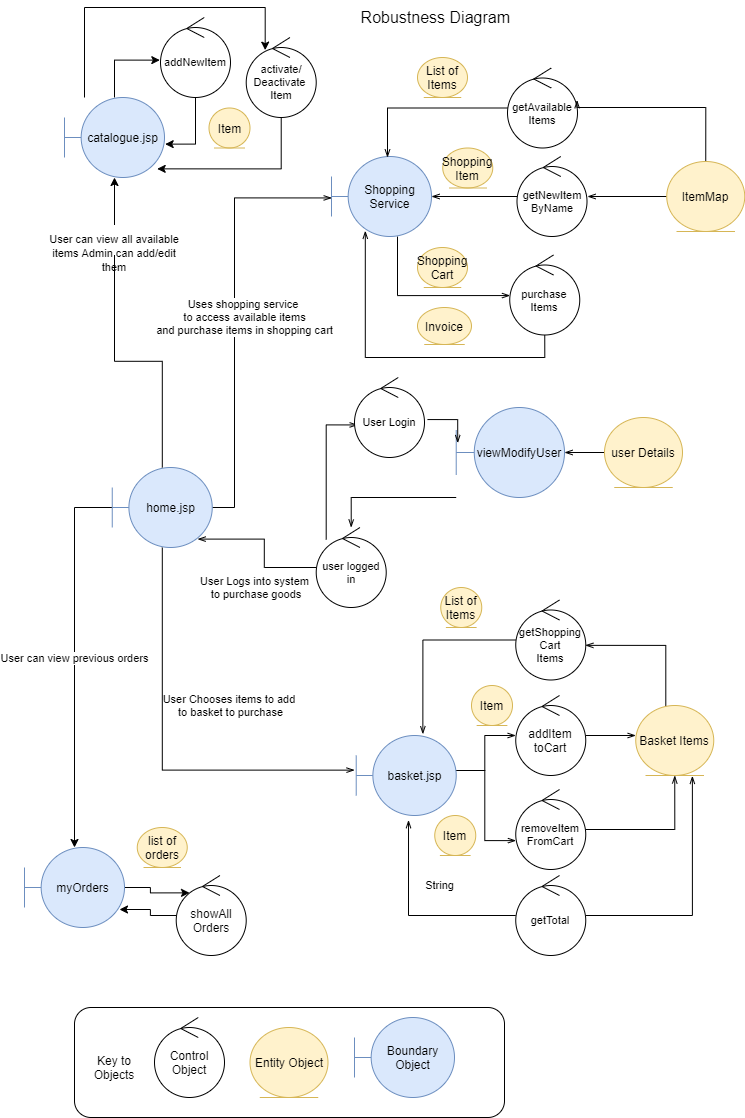

The diagram above was exported from draw.io. Its source (the exported page's mxGraphModel, read from the mxfile embedded in the PNG):
<mxGraphModel dx="1609" dy="539" grid="1" gridSize="10" guides="1" tooltips="1" connect="0" arrows="1" fold="1" page="1" pageScale="1" pageWidth="827" pageHeight="1169" background="#ffffff" math="0" shadow="0">
  <root>
    <mxCell id="0" />
    <mxCell id="1" parent="0" />
    <mxCell id="65" value="" style="rounded=1;whiteSpace=wrap;html=1;" parent="1" vertex="1">
      <mxGeometry x="50" y="1010" width="430" height="110" as="geometry" />
    </mxCell>
    <mxCell id="59" value="Control Object" style="ellipse;shape=umlControl;whiteSpace=wrap;html=1;" parent="1" vertex="1">
      <mxGeometry x="130" y="1020" width="70" height="80" as="geometry" />
    </mxCell>
    <mxCell id="60" value="Entity Object" style="ellipse;shape=umlEntity;whiteSpace=wrap;html=1;fillColor=#fff2cc;strokeColor=#d6b656;" parent="1" vertex="1">
      <mxGeometry x="225.5" y="1030" width="78" height="70" as="geometry" />
    </mxCell>
    <mxCell id="61" value="Boundary Object" style="shape=umlBoundary;whiteSpace=wrap;html=1;fillColor=#dae8fc;strokeColor=#6c8ebf;" parent="1" vertex="1">
      <mxGeometry x="330" y="1020" width="100" height="80" as="geometry" />
    </mxCell>
    <mxCell id="62" value="Key to Objects" style="text;html=1;strokeColor=none;fillColor=none;align=center;verticalAlign=middle;whiteSpace=wrap;rounded=0;" parent="1" vertex="1">
      <mxGeometry x="70" y="1060" width="40" height="20" as="geometry" />
    </mxCell>
    <mxCell id="66" value="Robustness Diagram&amp;nbsp;&lt;br&gt;" style="text;html=1;strokeColor=none;fillColor=none;align=center;verticalAlign=middle;whiteSpace=wrap;rounded=0;fontSize=16;" parent="1" vertex="1">
      <mxGeometry x="206" y="10" width="415" height="20" as="geometry" />
    </mxCell>
    <mxCell id="hsn06Shv7mrSaAfWIybt-96" style="edgeStyle=orthogonalEdgeStyle;rounded=0;orthogonalLoop=1;jettySize=auto;html=1;entryX=0.004;entryY=0.507;entryDx=0;entryDy=0;entryPerimeter=0;endArrow=openThin;endFill=0;fontSize=11;" parent="1" source="hsn06Shv7mrSaAfWIybt-66" target="hsn06Shv7mrSaAfWIybt-86" edge="1">
      <mxGeometry relative="1" as="geometry">
        <Array as="points">
          <mxPoint x="373" y="298" />
        </Array>
      </mxGeometry>
    </mxCell>
    <mxCell id="hsn06Shv7mrSaAfWIybt-66" value="Shopping&lt;br&gt;Service" style="shape=umlBoundary;whiteSpace=wrap;html=1;fillColor=#dae8fc;strokeColor=#6c8ebf;" parent="1" vertex="1">
      <mxGeometry x="307" y="159" width="100" height="80" as="geometry" />
    </mxCell>
    <mxCell id="hsn06Shv7mrSaAfWIybt-128" style="edgeStyle=orthogonalEdgeStyle;rounded=0;orthogonalLoop=1;jettySize=auto;html=1;endArrow=openThin;endFill=0;fontSize=11;" parent="1" source="hsn06Shv7mrSaAfWIybt-67" target="hsn06Shv7mrSaAfWIybt-79" edge="1">
      <mxGeometry relative="1" as="geometry">
        <Array as="points">
          <mxPoint x="481.72" y="500" />
          <mxPoint x="326.72" y="500" />
        </Array>
      </mxGeometry>
    </mxCell>
    <mxCell id="hsn06Shv7mrSaAfWIybt-67" value="viewModifyUser" style="shape=umlBoundary;whiteSpace=wrap;html=1;fillColor=#dae8fc;strokeColor=#6c8ebf;" parent="1" vertex="1">
      <mxGeometry x="431.72" y="410" width="108.28" height="90" as="geometry" />
    </mxCell>
    <mxCell id="hsn06Shv7mrSaAfWIybt-70" value="Invoice" style="ellipse;shape=umlEntity;whiteSpace=wrap;html=1;fillColor=#fff2cc;strokeColor=#d6b656;" parent="1" vertex="1">
      <mxGeometry x="393" y="310" width="54" height="37" as="geometry" />
    </mxCell>
    <mxCell id="hsn06Shv7mrSaAfWIybt-132" value="User Chooses items to add &lt;br&gt;to basket to purchase" style="edgeStyle=orthogonalEdgeStyle;rounded=0;orthogonalLoop=1;jettySize=auto;html=1;entryX=-0.017;entryY=0.433;entryDx=0;entryDy=0;entryPerimeter=0;endArrow=openThin;endFill=0;fontSize=11;" parent="1" source="hsn06Shv7mrSaAfWIybt-72" target="2GbMx1i868A1Ox4jXZHJ-66" edge="1">
      <mxGeometry x="0.4021" y="65" relative="1" as="geometry">
        <Array as="points">
          <mxPoint x="138" y="773" />
        </Array>
        <mxPoint as="offset" />
        <mxPoint x="350.7819999999999" y="774.54" as="targetPoint" />
      </mxGeometry>
    </mxCell>
    <mxCell id="hsn06Shv7mrSaAfWIybt-134" value="Uses shopping service&amp;nbsp;&lt;br&gt;to access available items&lt;br&gt;and purchase items in shopping cart" style="edgeStyle=orthogonalEdgeStyle;rounded=0;orthogonalLoop=1;jettySize=auto;html=1;entryX=0.002;entryY=0.518;entryDx=0;entryDy=0;entryPerimeter=0;endArrow=openThin;endFill=0;fontSize=11;" parent="1" source="hsn06Shv7mrSaAfWIybt-72" target="hsn06Shv7mrSaAfWIybt-66" edge="1">
      <mxGeometry x="-0.0106" y="-10" relative="1" as="geometry">
        <Array as="points">
          <mxPoint x="210" y="510" />
          <mxPoint x="210" y="200" />
        </Array>
        <mxPoint as="offset" />
      </mxGeometry>
    </mxCell>
    <mxCell id="2GbMx1i868A1Ox4jXZHJ-67" style="edgeStyle=orthogonalEdgeStyle;rounded=0;orthogonalLoop=1;jettySize=auto;html=1;startArrow=none;" edge="1" parent="1" source="2GbMx1i868A1Ox4jXZHJ-69">
      <mxGeometry relative="1" as="geometry">
        <mxPoint x="90" y="180" as="targetPoint" />
      </mxGeometry>
    </mxCell>
    <mxCell id="2GbMx1i868A1Ox4jXZHJ-77" value="User can view previous orders" style="edgeStyle=orthogonalEdgeStyle;rounded=0;orthogonalLoop=1;jettySize=auto;html=1;" edge="1" parent="1" source="hsn06Shv7mrSaAfWIybt-72">
      <mxGeometry relative="1" as="geometry">
        <mxPoint x="50" y="850" as="targetPoint" />
      </mxGeometry>
    </mxCell>
    <mxCell id="hsn06Shv7mrSaAfWIybt-72" value="home.jsp" style="shape=umlBoundary;whiteSpace=wrap;html=1;fillColor=#dae8fc;strokeColor=#6c8ebf;" parent="1" vertex="1">
      <mxGeometry x="87.75" y="470" width="100" height="80" as="geometry" />
    </mxCell>
    <mxCell id="hsn06Shv7mrSaAfWIybt-117" style="edgeStyle=orthogonalEdgeStyle;rounded=0;orthogonalLoop=1;jettySize=auto;html=1;endArrow=openThin;endFill=0;fontSize=11;" parent="1" source="hsn06Shv7mrSaAfWIybt-73" edge="1">
      <mxGeometry relative="1" as="geometry">
        <mxPoint x="611.25" y="737.9999999999998" as="targetPoint" />
      </mxGeometry>
    </mxCell>
    <mxCell id="hsn06Shv7mrSaAfWIybt-73" value="addItem&lt;br&gt;toCart" style="ellipse;shape=umlControl;whiteSpace=wrap;html=1;fontSize=12;" parent="1" vertex="1">
      <mxGeometry x="491.25" y="698" width="70" height="80" as="geometry" />
    </mxCell>
    <mxCell id="hsn06Shv7mrSaAfWIybt-118" style="edgeStyle=orthogonalEdgeStyle;rounded=0;orthogonalLoop=1;jettySize=auto;html=1;endArrow=openThin;endFill=0;fontSize=11;" parent="1" source="hsn06Shv7mrSaAfWIybt-74" target="hsn06Shv7mrSaAfWIybt-102" edge="1">
      <mxGeometry relative="1" as="geometry" />
    </mxCell>
    <mxCell id="hsn06Shv7mrSaAfWIybt-74" value="removeItem&lt;br style=&quot;font-size: 11px;&quot;&gt;FromCart" style="ellipse;shape=umlControl;whiteSpace=wrap;html=1;fontSize=11;" parent="1" vertex="1">
      <mxGeometry x="491.25" y="792" width="70" height="80" as="geometry" />
    </mxCell>
    <mxCell id="hsn06Shv7mrSaAfWIybt-93" style="edgeStyle=orthogonalEdgeStyle;rounded=0;orthogonalLoop=1;jettySize=auto;html=1;entryX=0.56;entryY=0.013;entryDx=0;entryDy=0;entryPerimeter=0;endArrow=openThin;endFill=0;fontSize=11;" parent="1" source="hsn06Shv7mrSaAfWIybt-76" target="hsn06Shv7mrSaAfWIybt-66" edge="1">
      <mxGeometry relative="1" as="geometry" />
    </mxCell>
    <mxCell id="hsn06Shv7mrSaAfWIybt-76" value="getAvailable&lt;br style=&quot;font-size: 11px;&quot;&gt;Items" style="ellipse;shape=umlControl;whiteSpace=wrap;html=1;fontSize=11;" parent="1" vertex="1">
      <mxGeometry x="483" y="70.5" width="70" height="80" as="geometry" />
    </mxCell>
    <mxCell id="hsn06Shv7mrSaAfWIybt-120" style="edgeStyle=orthogonalEdgeStyle;rounded=0;orthogonalLoop=1;jettySize=auto;html=1;entryX=0.604;entryY=-0.019;entryDx=0;entryDy=0;entryPerimeter=0;endArrow=openThin;endFill=0;fontSize=11;" parent="1" source="hsn06Shv7mrSaAfWIybt-77" edge="1">
      <mxGeometry relative="1" as="geometry">
        <mxPoint x="398.3620000000001" y="736.6700000000001" as="targetPoint" />
      </mxGeometry>
    </mxCell>
    <mxCell id="hsn06Shv7mrSaAfWIybt-77" value="getShopping&lt;br&gt;Cart&lt;br&gt;Items" style="ellipse;shape=umlControl;whiteSpace=wrap;html=1;fontSize=11;" parent="1" vertex="1">
      <mxGeometry x="491.25" y="602.5" width="70" height="80" as="geometry" />
    </mxCell>
    <mxCell id="hsn06Shv7mrSaAfWIybt-119" style="edgeStyle=orthogonalEdgeStyle;rounded=0;orthogonalLoop=1;jettySize=auto;html=1;entryX=0.726;entryY=1.006;entryDx=0;entryDy=0;entryPerimeter=0;endArrow=openThin;endFill=0;fontSize=11;" parent="1" source="hsn06Shv7mrSaAfWIybt-78" target="hsn06Shv7mrSaAfWIybt-102" edge="1">
      <mxGeometry relative="1" as="geometry" />
    </mxCell>
    <mxCell id="hsn06Shv7mrSaAfWIybt-124" value="String" style="edgeStyle=orthogonalEdgeStyle;rounded=0;orthogonalLoop=1;jettySize=auto;html=1;entryX=0.523;entryY=1.058;entryDx=0;entryDy=0;entryPerimeter=0;endArrow=openThin;endFill=0;fontSize=11;" parent="1" source="hsn06Shv7mrSaAfWIybt-78" target="2GbMx1i868A1Ox4jXZHJ-66" edge="1">
      <mxGeometry x="-0.2535" y="-30" relative="1" as="geometry">
        <mxPoint as="offset" />
        <mxPoint x="384.16599999999994" y="810.73" as="targetPoint" />
      </mxGeometry>
    </mxCell>
    <mxCell id="hsn06Shv7mrSaAfWIybt-78" value="getTotal" style="ellipse;shape=umlControl;whiteSpace=wrap;html=1;fontSize=11;" parent="1" vertex="1">
      <mxGeometry x="491.25" y="878" width="70" height="80" as="geometry" />
    </mxCell>
    <mxCell id="hsn06Shv7mrSaAfWIybt-115" value="User Logs into system&lt;br&gt;&amp;nbsp;to purchase goods" style="edgeStyle=orthogonalEdgeStyle;rounded=0;orthogonalLoop=1;jettySize=auto;html=1;entryX=0.854;entryY=0.895;entryDx=0;entryDy=0;entryPerimeter=0;endArrow=openThin;endFill=0;fontSize=11;" parent="1" source="hsn06Shv7mrSaAfWIybt-79" target="hsn06Shv7mrSaAfWIybt-72" edge="1">
      <mxGeometry x="-0.2935" y="22" relative="1" as="geometry">
        <mxPoint x="221.77000000000018" y="520" as="targetPoint" />
        <mxPoint x="12" y="20" as="offset" />
      </mxGeometry>
    </mxCell>
    <mxCell id="hsn06Shv7mrSaAfWIybt-131" style="edgeStyle=orthogonalEdgeStyle;rounded=0;orthogonalLoop=1;jettySize=auto;html=1;entryX=0.003;entryY=0.568;entryDx=0;entryDy=0;entryPerimeter=0;endArrow=openThin;endFill=0;fontSize=11;" parent="1" source="hsn06Shv7mrSaAfWIybt-79" edge="1">
      <mxGeometry relative="1" as="geometry">
        <mxPoint x="333.17999999999984" y="427.44000000000005" as="targetPoint" />
        <Array as="points">
          <mxPoint x="301.72" y="427" />
        </Array>
      </mxGeometry>
    </mxCell>
    <mxCell id="hsn06Shv7mrSaAfWIybt-79" value="user logged in" style="ellipse;shape=umlControl;whiteSpace=wrap;html=1;fontSize=11;" parent="1" vertex="1">
      <mxGeometry x="291.72" y="530" width="70" height="80" as="geometry" />
    </mxCell>
    <mxCell id="hsn06Shv7mrSaAfWIybt-112" style="edgeStyle=orthogonalEdgeStyle;rounded=0;orthogonalLoop=1;jettySize=auto;html=1;entryX=0.014;entryY=0.395;entryDx=0;entryDy=0;entryPerimeter=0;endArrow=openThin;endFill=0;fontSize=11;" parent="1" target="hsn06Shv7mrSaAfWIybt-67" edge="1">
      <mxGeometry relative="1" as="geometry">
        <mxPoint x="402.9699621539587" y="422.0588235294117" as="sourcePoint" />
      </mxGeometry>
    </mxCell>
    <mxCell id="hsn06Shv7mrSaAfWIybt-80" value="User Login" style="ellipse;shape=umlControl;whiteSpace=wrap;html=1;fontSize=11;" parent="1" vertex="1">
      <mxGeometry x="330" y="380" width="70" height="80" as="geometry" />
    </mxCell>
    <mxCell id="hsn06Shv7mrSaAfWIybt-94" style="edgeStyle=orthogonalEdgeStyle;rounded=0;orthogonalLoop=1;jettySize=auto;html=1;endArrow=openThin;endFill=0;fontSize=11;" parent="1" source="hsn06Shv7mrSaAfWIybt-83" target="hsn06Shv7mrSaAfWIybt-66" edge="1">
      <mxGeometry relative="1" as="geometry" />
    </mxCell>
    <mxCell id="hsn06Shv7mrSaAfWIybt-83" value="getNewItem&lt;br&gt;ByName" style="ellipse;shape=umlControl;whiteSpace=wrap;html=1;fontSize=11;" parent="1" vertex="1">
      <mxGeometry x="492.5" y="159" width="70" height="80" as="geometry" />
    </mxCell>
    <mxCell id="hsn06Shv7mrSaAfWIybt-97" style="edgeStyle=orthogonalEdgeStyle;rounded=0;orthogonalLoop=1;jettySize=auto;html=1;entryX=0.338;entryY=0.929;entryDx=0;entryDy=0;entryPerimeter=0;endArrow=openThin;endFill=0;fontSize=11;" parent="1" source="hsn06Shv7mrSaAfWIybt-86" target="hsn06Shv7mrSaAfWIybt-66" edge="1">
      <mxGeometry relative="1" as="geometry">
        <Array as="points">
          <mxPoint x="520" y="360" />
          <mxPoint x="341" y="360" />
        </Array>
      </mxGeometry>
    </mxCell>
    <mxCell id="hsn06Shv7mrSaAfWIybt-86" value="purchase&lt;br&gt;Items" style="ellipse;shape=umlControl;whiteSpace=wrap;html=1;fontSize=11;" parent="1" vertex="1">
      <mxGeometry x="485.25" y="257.5" width="70" height="80" as="geometry" />
    </mxCell>
    <mxCell id="hsn06Shv7mrSaAfWIybt-87" value="Shopping Cart" style="ellipse;shape=umlEntity;whiteSpace=wrap;html=1;fillColor=#fff2cc;strokeColor=#d6b656;" parent="1" vertex="1">
      <mxGeometry x="393" y="250" width="50" height="40" as="geometry" />
    </mxCell>
    <mxCell id="hsn06Shv7mrSaAfWIybt-95" style="edgeStyle=orthogonalEdgeStyle;rounded=0;orthogonalLoop=1;jettySize=auto;html=1;endArrow=openThin;endFill=0;fontSize=11;" parent="1" source="hsn06Shv7mrSaAfWIybt-88" edge="1">
      <mxGeometry relative="1" as="geometry">
        <mxPoint x="563" y="199" as="targetPoint" />
      </mxGeometry>
    </mxCell>
    <mxCell id="hsn06Shv7mrSaAfWIybt-100" style="edgeStyle=orthogonalEdgeStyle;rounded=0;orthogonalLoop=1;jettySize=auto;html=1;entryX=0.994;entryY=0.403;entryDx=0;entryDy=0;entryPerimeter=0;endArrow=openThin;endFill=0;fontSize=11;" parent="1" source="hsn06Shv7mrSaAfWIybt-88" target="hsn06Shv7mrSaAfWIybt-76" edge="1">
      <mxGeometry relative="1" as="geometry">
        <Array as="points">
          <mxPoint x="681" y="110" />
          <mxPoint x="553" y="110" />
        </Array>
      </mxGeometry>
    </mxCell>
    <mxCell id="hsn06Shv7mrSaAfWIybt-88" value="ItemMap" style="ellipse;shape=umlEntity;whiteSpace=wrap;html=1;fillColor=#fff2cc;strokeColor=#d6b656;" parent="1" vertex="1">
      <mxGeometry x="642.25" y="164" width="78" height="70" as="geometry" />
    </mxCell>
    <mxCell id="hsn06Shv7mrSaAfWIybt-98" value="List of Items" style="ellipse;shape=umlEntity;whiteSpace=wrap;html=1;fillColor=#fff2cc;strokeColor=#d6b656;" parent="1" vertex="1">
      <mxGeometry x="393" y="60" width="50" height="40" as="geometry" />
    </mxCell>
    <mxCell id="hsn06Shv7mrSaAfWIybt-99" value="Shopping&lt;br&gt;Item" style="ellipse;shape=umlEntity;whiteSpace=wrap;html=1;fillColor=#fff2cc;strokeColor=#d6b656;" parent="1" vertex="1">
      <mxGeometry x="418.25" y="150.5" width="50" height="40" as="geometry" />
    </mxCell>
    <mxCell id="hsn06Shv7mrSaAfWIybt-133" style="edgeStyle=orthogonalEdgeStyle;rounded=0;orthogonalLoop=1;jettySize=auto;html=1;endArrow=openThin;endFill=0;fontSize=11;" parent="1" source="hsn06Shv7mrSaAfWIybt-101" target="hsn06Shv7mrSaAfWIybt-67" edge="1">
      <mxGeometry relative="1" as="geometry" />
    </mxCell>
    <mxCell id="hsn06Shv7mrSaAfWIybt-101" value="user Details" style="ellipse;shape=umlEntity;whiteSpace=wrap;html=1;fillColor=#fff2cc;strokeColor=#d6b656;" parent="1" vertex="1">
      <mxGeometry x="580" y="420" width="78" height="70" as="geometry" />
    </mxCell>
    <mxCell id="hsn06Shv7mrSaAfWIybt-116" style="edgeStyle=orthogonalEdgeStyle;rounded=0;orthogonalLoop=1;jettySize=auto;html=1;entryX=0.994;entryY=0.567;entryDx=0;entryDy=0;entryPerimeter=0;endArrow=openThin;endFill=0;fontSize=11;" parent="1" source="hsn06Shv7mrSaAfWIybt-102" target="hsn06Shv7mrSaAfWIybt-77" edge="1">
      <mxGeometry relative="1" as="geometry">
        <Array as="points">
          <mxPoint x="641.25" y="743" />
          <mxPoint x="641.25" y="648" />
        </Array>
      </mxGeometry>
    </mxCell>
    <mxCell id="hsn06Shv7mrSaAfWIybt-102" value="Basket Items" style="ellipse;shape=umlEntity;whiteSpace=wrap;html=1;fillColor=#fff2cc;strokeColor=#d6b656;" parent="1" vertex="1">
      <mxGeometry x="611.25" y="708" width="78" height="70" as="geometry" />
    </mxCell>
    <mxCell id="hsn06Shv7mrSaAfWIybt-121" style="edgeStyle=orthogonalEdgeStyle;rounded=0;orthogonalLoop=1;jettySize=auto;html=1;endArrow=openThin;endFill=0;fontSize=11;" parent="1" target="hsn06Shv7mrSaAfWIybt-73" edge="1">
      <mxGeometry relative="1" as="geometry">
        <mxPoint x="429.25" y="773" as="sourcePoint" />
      </mxGeometry>
    </mxCell>
    <mxCell id="hsn06Shv7mrSaAfWIybt-122" style="edgeStyle=orthogonalEdgeStyle;rounded=0;orthogonalLoop=1;jettySize=auto;html=1;entryX=0.003;entryY=0.639;entryDx=0;entryDy=0;entryPerimeter=0;endArrow=openThin;endFill=0;fontSize=11;" parent="1" target="hsn06Shv7mrSaAfWIybt-74" edge="1">
      <mxGeometry relative="1" as="geometry">
        <mxPoint x="429.25" y="773" as="sourcePoint" />
      </mxGeometry>
    </mxCell>
    <mxCell id="hsn06Shv7mrSaAfWIybt-125" value="Item" style="ellipse;shape=umlEntity;whiteSpace=wrap;html=1;fillColor=#fff2cc;strokeColor=#d6b656;" parent="1" vertex="1">
      <mxGeometry x="447" y="688" width="41" height="40" as="geometry" />
    </mxCell>
    <mxCell id="hsn06Shv7mrSaAfWIybt-126" value="Item" style="ellipse;shape=umlEntity;whiteSpace=wrap;html=1;fillColor=#fff2cc;strokeColor=#d6b656;" parent="1" vertex="1">
      <mxGeometry x="410.25" y="818" width="41" height="40" as="geometry" />
    </mxCell>
    <mxCell id="hsn06Shv7mrSaAfWIybt-127" value="List of Items" style="ellipse;shape=umlEntity;whiteSpace=wrap;html=1;fillColor=#fff2cc;strokeColor=#d6b656;" parent="1" vertex="1">
      <mxGeometry x="416.25" y="590" width="41" height="40" as="geometry" />
    </mxCell>
    <mxCell id="2GbMx1i868A1Ox4jXZHJ-66" value="basket.jsp" style="shape=umlBoundary;whiteSpace=wrap;html=1;fillColor=#dae8fc;strokeColor=#6c8ebf;" vertex="1" parent="1">
      <mxGeometry x="331.72" y="738" width="100" height="80" as="geometry" />
    </mxCell>
    <mxCell id="2GbMx1i868A1Ox4jXZHJ-72" style="edgeStyle=orthogonalEdgeStyle;rounded=0;orthogonalLoop=1;jettySize=auto;html=1;entryX=-0.01;entryY=0.533;entryDx=0;entryDy=0;entryPerimeter=0;" edge="1" parent="1" source="2GbMx1i868A1Ox4jXZHJ-68" target="2GbMx1i868A1Ox4jXZHJ-71">
      <mxGeometry relative="1" as="geometry" />
    </mxCell>
    <mxCell id="2GbMx1i868A1Ox4jXZHJ-75" style="edgeStyle=orthogonalEdgeStyle;rounded=0;orthogonalLoop=1;jettySize=auto;html=1;entryX=0.271;entryY=0.158;entryDx=0;entryDy=0;entryPerimeter=0;" edge="1" parent="1" source="2GbMx1i868A1Ox4jXZHJ-68" target="2GbMx1i868A1Ox4jXZHJ-74">
      <mxGeometry relative="1" as="geometry">
        <Array as="points">
          <mxPoint x="60" y="10" />
          <mxPoint x="241" y="10" />
        </Array>
      </mxGeometry>
    </mxCell>
    <mxCell id="2GbMx1i868A1Ox4jXZHJ-68" value="catalogue.jsp" style="shape=umlBoundary;whiteSpace=wrap;html=1;fillColor=#dae8fc;strokeColor=#6c8ebf;" vertex="1" parent="1">
      <mxGeometry x="40" y="100" width="100" height="80" as="geometry" />
    </mxCell>
    <mxCell id="2GbMx1i868A1Ox4jXZHJ-69" value="&lt;span style=&quot;color: rgb(0, 0, 0); font-family: helvetica; font-size: 11px; font-style: normal; font-weight: 400; letter-spacing: normal; text-indent: 0px; text-transform: none; word-spacing: 0px; background-color: rgb(255, 255, 255); display: inline; float: none;&quot;&gt;User can view all available items Admin can add/edit them&lt;/span&gt;" style="text;whiteSpace=wrap;html=1;align=center;" vertex="1" parent="1">
      <mxGeometry x="20" y="227.5" width="140" height="30" as="geometry" />
    </mxCell>
    <mxCell id="2GbMx1i868A1Ox4jXZHJ-70" value="" style="edgeStyle=orthogonalEdgeStyle;rounded=0;orthogonalLoop=1;jettySize=auto;html=1;endArrow=none;" edge="1" parent="1" source="hsn06Shv7mrSaAfWIybt-72" target="2GbMx1i868A1Ox4jXZHJ-69">
      <mxGeometry relative="1" as="geometry">
        <mxPoint x="90" y="180" as="targetPoint" />
        <mxPoint x="137.79999999999995" y="470" as="sourcePoint" />
      </mxGeometry>
    </mxCell>
    <mxCell id="2GbMx1i868A1Ox4jXZHJ-73" style="edgeStyle=orthogonalEdgeStyle;rounded=0;orthogonalLoop=1;jettySize=auto;html=1;entryX=1.007;entryY=0.583;entryDx=0;entryDy=0;entryPerimeter=0;" edge="1" parent="1" source="2GbMx1i868A1Ox4jXZHJ-71" target="2GbMx1i868A1Ox4jXZHJ-68">
      <mxGeometry relative="1" as="geometry" />
    </mxCell>
    <mxCell id="2GbMx1i868A1Ox4jXZHJ-71" value="addNewItem" style="ellipse;shape=umlControl;whiteSpace=wrap;html=1;fontSize=11;" vertex="1" parent="1">
      <mxGeometry x="136" y="20" width="70" height="80" as="geometry" />
    </mxCell>
    <mxCell id="2GbMx1i868A1Ox4jXZHJ-76" style="edgeStyle=orthogonalEdgeStyle;rounded=0;orthogonalLoop=1;jettySize=auto;html=1;entryX=0.927;entryY=0.892;entryDx=0;entryDy=0;entryPerimeter=0;" edge="1" parent="1" source="2GbMx1i868A1Ox4jXZHJ-74" target="2GbMx1i868A1Ox4jXZHJ-68">
      <mxGeometry relative="1" as="geometry">
        <Array as="points">
          <mxPoint x="257" y="171" />
        </Array>
      </mxGeometry>
    </mxCell>
    <mxCell id="2GbMx1i868A1Ox4jXZHJ-74" value="activate/&lt;br&gt;Deactivate&amp;nbsp;&lt;br&gt;Item" style="ellipse;shape=umlControl;whiteSpace=wrap;html=1;fontSize=11;" vertex="1" parent="1">
      <mxGeometry x="221.72" y="40" width="70" height="80" as="geometry" />
    </mxCell>
    <mxCell id="2GbMx1i868A1Ox4jXZHJ-82" style="edgeStyle=orthogonalEdgeStyle;rounded=0;orthogonalLoop=1;jettySize=auto;html=1;entryX=0.19;entryY=0.217;entryDx=0;entryDy=0;entryPerimeter=0;" edge="1" parent="1" source="2GbMx1i868A1Ox4jXZHJ-78" target="2GbMx1i868A1Ox4jXZHJ-81">
      <mxGeometry relative="1" as="geometry" />
    </mxCell>
    <mxCell id="2GbMx1i868A1Ox4jXZHJ-78" value="myOrders" style="shape=umlBoundary;whiteSpace=wrap;html=1;fillColor=#dae8fc;strokeColor=#6c8ebf;" vertex="1" parent="1">
      <mxGeometry y="850" width="100" height="80" as="geometry" />
    </mxCell>
    <mxCell id="2GbMx1i868A1Ox4jXZHJ-79" value="Item" style="ellipse;shape=umlEntity;whiteSpace=wrap;html=1;fillColor=#fff2cc;strokeColor=#d6b656;" vertex="1" parent="1">
      <mxGeometry x="184.5" y="110.5" width="41" height="40" as="geometry" />
    </mxCell>
    <mxCell id="2GbMx1i868A1Ox4jXZHJ-80" value="list of orders" style="ellipse;shape=umlEntity;whiteSpace=wrap;html=1;fillColor=#fff2cc;strokeColor=#d6b656;" vertex="1" parent="1">
      <mxGeometry x="112.75" y="830" width="50" height="40" as="geometry" />
    </mxCell>
    <mxCell id="2GbMx1i868A1Ox4jXZHJ-83" style="edgeStyle=orthogonalEdgeStyle;rounded=0;orthogonalLoop=1;jettySize=auto;html=1;entryX=0.95;entryY=0.775;entryDx=0;entryDy=0;entryPerimeter=0;" edge="1" parent="1" source="2GbMx1i868A1Ox4jXZHJ-81" target="2GbMx1i868A1Ox4jXZHJ-78">
      <mxGeometry relative="1" as="geometry" />
    </mxCell>
    <mxCell id="2GbMx1i868A1Ox4jXZHJ-81" value="showAll&lt;br&gt;Orders" style="ellipse;shape=umlControl;whiteSpace=wrap;html=1;" vertex="1" parent="1">
      <mxGeometry x="151.72" y="878" width="70" height="80" as="geometry" />
    </mxCell>
  </root>
</mxGraphModel>